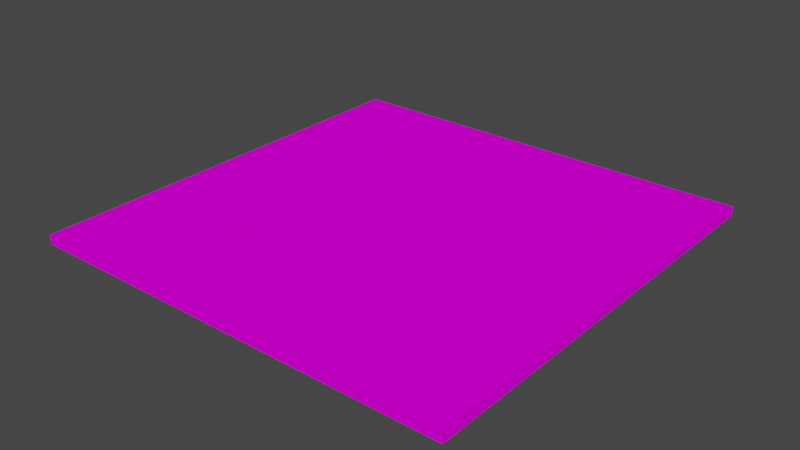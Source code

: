 # Source: road_cross.blend  (saved by Blender 2.82.7; exported with 4.5.12 LTS)
import bpy
from mathutils import Matrix  # noqa: F401  (used for matrix-valued properties, if any)

bpy.ops.wm.read_factory_settings(use_empty=True)
scene = bpy.context.scene
scene.name = 'Scene'

# ---- collections
col_collection = bpy.data.collections.new('Collection'); scene.collection.children.link(col_collection)

# ---- images (referenced by path relative to the original .blend; pixels are not part of the script)
import os
ASSET_DIR = os.environ.get("B2B_ASSET_DIR", "")  # directory of the original .blend (textures are referenced by path, not embedded)
HERE = os.path.dirname(os.path.abspath(__file__))  # packed textures are extracted next to this script under _unpacked/

def load_image(name, relpath, width, height, colorspace="sRGB"):
    """Load a texture the original file referenced (path relative to the .blend, or extracted next to this script)."""
    p = next((c for c in (os.path.join(HERE, relpath), os.path.join(ASSET_DIR, relpath)) if relpath and os.path.exists(c)), "")
    if p:
        img = bpy.data.images.load(p, check_existing=True)
        img.name = name
    else:  # same state as the original file: an image datablock whose file is absent (Cycles renders it pink)
        img = bpy.data.images.new(name, width, height)
        img.source = "FILE"
        img.filepath = "//" + (relpath or name)
    img.colorspace_settings.name = colorspace
    return img
img_asphalt003_2k_color_jpg_001 = load_image('Asphalt003_2K_Color.jpg.001', 'Asphalt003_2K_Color.jpg', 1024, 1024, 'sRGB')

# ---- materials (node trees are filled in below, after node groups)
mat_material = bpy.data.materials.new('Material')
mat_material.alpha_threshold = 0.0
mat_material.use_transparent_shadow = False
mat_material.line_color = (0.0, 0.0, 0.0, 1.0)

# ---- material node trees
mat_material.use_nodes = True; mat_material.node_tree.nodes.clear()
_N = mat_material.node_tree.nodes; _L = mat_material.node_tree.links
n0 = _N.new('ShaderNodeOutputMaterial'); n0.name = 'Material Output'; n0.location = (300, 300)
n1 = _N.new('ShaderNodeBsdfPrincipled'); n1.name = 'Principled BSDF'; n1.location = (10, 300)
n1.distribution = 'GGX'
n1.subsurface_method = 'BURLEY'
n1.inputs[2].default_value = 1.0
n1.inputs[3].default_value = 1.45
n1.inputs[13].default_value = 0.0
n1.inputs[27].default_value = (0.0, 0.0, 0.0, 1.0)
n1.inputs[28].default_value = 1.0
n2 = _N.new('ShaderNodeTexImage'); n2.name = 'Image Texture.001'; n2.location = (-434, 119)
n2.image = img_asphalt003_2k_color_jpg_001
_L.new(n1.outputs[0], n0.inputs[0])
_L.new(n2.outputs[0], n1.inputs[0])
n0.is_active_output = True

# ---- world
world_world = bpy.data.worlds.new('World'); scene.world = world_world
world_world.use_nodes = True; world_world.node_tree.nodes.clear()
_N = world_world.node_tree.nodes; _L = world_world.node_tree.links
n0 = _N.new('ShaderNodeOutputWorld'); n0.name = 'World Output'; n0.location = (300, 300)
n1 = _N.new('ShaderNodeBackground'); n1.name = 'Background'; n1.location = (10, 300)
n1.inputs[0].default_value = (0.05088, 0.05088, 0.05088, 1.0)
_L.new(n1.outputs[0], n0.inputs[0])
n0.is_active_output = True
world_world.color = (0.05088, 0.05088, 0.05088)
world_world.use_sun_shadow = False
world_world.sun_shadow_jitter_overblur = 0.0

# ---- meshes
me_cube = bpy.data.meshes.new('Cube')
me_cube.from_pydata([(1.0, 1.0, 0.02083), (1.0, 1.0, -0.02083), (1.0, -1.0, 0.02083), (1.0, -1.0, -0.02083), (-1.0, 1.0, 0.02083), (-1.0, 1.0, -0.02083), (-1.0, -1.0, 0.02083), (-1.0, -1.0, -0.02083)], [], [(0, 4, 6, 2), (3, 2, 6, 7), (7, 6, 4, 5), (5, 1, 3, 7), (1, 0, 2, 3), (5, 4, 0, 1)])
_uv = me_cube.uv_layers.new(name='UVMap')
_uv.uv.foreach_set('vector', [0.03808, 0.04614, 0.9699, 0.04614, 0.9699, 0.978, 0.03808, 0.978, 0.375, 0.75, 0.625, 0.75, 0.625, 1.0, 0.375, 1.0, 0.375, 0.0, 0.625, 0.0, 0.625, 0.25, 0.375, 0.25, 0.125, 0.5, 0.375, 0.5, 0.375, 0.75, 0.125, 0.75, 0.375, 0.5, 0.625, 0.5, 0.625, 0.75, 0.375, 0.75, 0.375, 0.25, 0.625, 0.25, 0.625, 0.5, 0.375, 0.5])
me_cube.materials.append(mat_material)
me_cube.use_remesh_preserve_volume = False
me_cube.use_remesh_preserve_attributes = False
me_cube.use_mirror_vertex_groups = False
me_cube.update()

# ---- objects
ob_cube = bpy.data.objects.new('Cube', me_cube)

# ---- transforms, parenting, visibility, modifiers, constraints
ob_cube.location = (0.0, 0.0, 0.0)
ob_cube.lock_rotations_4d = False
ob_cube.empty_display_type = 'ARROWS'
ob_cube.lineart.crease_threshold = 0.0

# ---- collection membership
col_collection.objects.link(ob_cube)

# ---- scene / render settings (as saved in the file)
scene.frame_start = 1; scene.frame_end = 250; scene.frame_set(1)
scene.render.engine = 'BLENDER_EEVEE_NEXT'
scene.cycles.use_denoising = False
scene.cycles.samples = 128
scene.cycles.sampling_pattern = 'TABULATED_SOBOL'
scene.cycles.use_adaptive_sampling = False
scene.cycles.use_light_tree = False
scene.view_settings.view_transform = 'Filmic'
bpy.context.view_layer.update()

# ---- added for rendering (the .blend has no active camera and no usable light): camera, sun
cam_auto = bpy.data.cameras.new('AutoCamera')
cam_auto.lens = 50.0
cam_auto.sensor_width = 36.0
cam_auto.clip_end = 1000.0
ob_auto_camera = bpy.data.objects.new('AutoCamera', cam_auto)
scene.collection.objects.link(ob_auto_camera)
ob_auto_camera.location = (2.61721, -3.14066, 2.09377)
ob_auto_camera.rotation_euler = (1.09748, -7.21219e-08, 0.694738)
scene.camera = ob_auto_camera
light_auto_sun = bpy.data.lights.new('AutoSun', 'SUN')
light_auto_sun.energy = 3.0
light_auto_sun.angle = 0.0523599
ob_auto_sun = bpy.data.objects.new('AutoSun', light_auto_sun)
scene.collection.objects.link(ob_auto_sun)
ob_auto_sun.rotation_euler = (0.872665, 0.174533, 0.523599)
bpy.context.view_layer.update()
